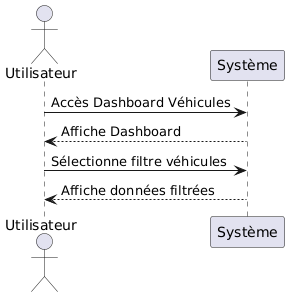

The diagram above was rendered by PlantUML. Its source (embedded in the PNG):
@startuml
actor Utilisateur
participant "Système"

Utilisateur -> Système : Accès Dashboard Véhicules
Système --> Utilisateur : Affiche Dashboard

Utilisateur -> Système : Sélectionne filtre véhicules
Système --> Utilisateur : Affiche données filtrées
@enduml